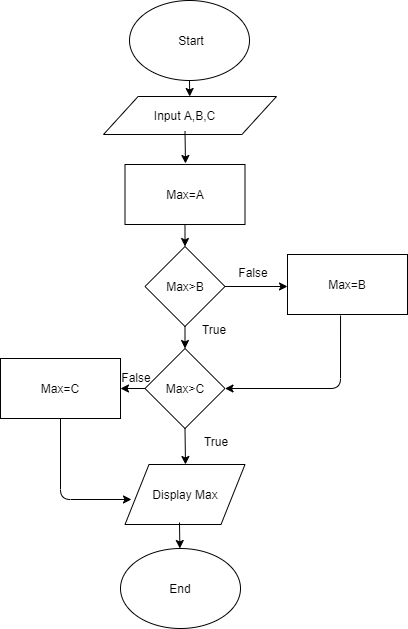

The diagram above was exported from draw.io. Its source (the exported page's mxGraphModel, read from the mxfile embedded in the PNG):
<mxGraphModel dx="868" dy="401" grid="0" gridSize="10" guides="1" tooltips="1" connect="1" arrows="1" fold="1" page="1" pageScale="1" pageWidth="827" pageHeight="1169" math="0" shadow="0">
  <root>
    <mxCell id="WIyWlLk6GJQsqaUBKTNV-0" />
    <mxCell id="WIyWlLk6GJQsqaUBKTNV-1" parent="WIyWlLk6GJQsqaUBKTNV-0" />
    <mxCell id="Le-s9lCSiqByqn2jVpAx-0" value="" style="ellipse;whiteSpace=wrap;html=1;" parent="WIyWlLk6GJQsqaUBKTNV-1" vertex="1">
      <mxGeometry x="270" y="12" width="120" height="80" as="geometry" />
    </mxCell>
    <mxCell id="Le-s9lCSiqByqn2jVpAx-1" value="Start" style="text;html=1;strokeColor=none;fillColor=none;align=center;verticalAlign=middle;whiteSpace=wrap;rounded=0;" parent="WIyWlLk6GJQsqaUBKTNV-1" vertex="1">
      <mxGeometry x="312" y="42" width="40" height="20" as="geometry" />
    </mxCell>
    <mxCell id="Le-s9lCSiqByqn2jVpAx-3" value="" style="endArrow=classic;html=1;exitX=0.5;exitY=1;exitDx=0;exitDy=0;" parent="WIyWlLk6GJQsqaUBKTNV-1" source="Le-s9lCSiqByqn2jVpAx-0" target="Le-s9lCSiqByqn2jVpAx-4" edge="1">
      <mxGeometry width="50" height="50" relative="1" as="geometry">
        <mxPoint x="387" y="182" as="sourcePoint" />
        <mxPoint x="295" y="117" as="targetPoint" />
      </mxGeometry>
    </mxCell>
    <mxCell id="Le-s9lCSiqByqn2jVpAx-4" value="" style="shape=parallelogram;perimeter=parallelogramPerimeter;whiteSpace=wrap;html=1;" parent="WIyWlLk6GJQsqaUBKTNV-1" vertex="1">
      <mxGeometry x="244" y="108" width="173" height="38" as="geometry" />
    </mxCell>
    <mxCell id="Le-s9lCSiqByqn2jVpAx-5" value="Input A,B,C" style="text;html=1;strokeColor=none;fillColor=none;align=center;verticalAlign=middle;whiteSpace=wrap;rounded=0;" parent="WIyWlLk6GJQsqaUBKTNV-1" vertex="1">
      <mxGeometry x="230" y="111.5" width="191" height="31" as="geometry" />
    </mxCell>
    <mxCell id="Le-s9lCSiqByqn2jVpAx-8" value="Max=A" style="rounded=0;whiteSpace=wrap;html=1;" parent="WIyWlLk6GJQsqaUBKTNV-1" vertex="1">
      <mxGeometry x="265.5" y="176" width="120" height="60" as="geometry" />
    </mxCell>
    <mxCell id="Le-s9lCSiqByqn2jVpAx-13" value="" style="endArrow=classic;html=1;exitX=0.5;exitY=1;exitDx=0;exitDy=0;" parent="WIyWlLk6GJQsqaUBKTNV-1" source="Le-s9lCSiqByqn2jVpAx-5" edge="1">
      <mxGeometry width="50" height="50" relative="1" as="geometry">
        <mxPoint x="374" y="282" as="sourcePoint" />
        <mxPoint x="326" y="175" as="targetPoint" />
        <Array as="points">
          <mxPoint x="326" y="175" />
        </Array>
      </mxGeometry>
    </mxCell>
    <mxCell id="Le-s9lCSiqByqn2jVpAx-19" value="" style="endArrow=classic;html=1;exitX=0.5;exitY=1;exitDx=0;exitDy=0;" parent="WIyWlLk6GJQsqaUBKTNV-1" source="Le-s9lCSiqByqn2jVpAx-8" target="Le-s9lCSiqByqn2jVpAx-20" edge="1">
      <mxGeometry width="50" height="50" relative="1" as="geometry">
        <mxPoint x="378" y="334" as="sourcePoint" />
        <mxPoint x="326" y="267" as="targetPoint" />
      </mxGeometry>
    </mxCell>
    <mxCell id="Le-s9lCSiqByqn2jVpAx-20" value="Max&amp;gt;B" style="rhombus;whiteSpace=wrap;html=1;" parent="WIyWlLk6GJQsqaUBKTNV-1" vertex="1">
      <mxGeometry x="285.5" y="258" width="80" height="80" as="geometry" />
    </mxCell>
    <mxCell id="Le-s9lCSiqByqn2jVpAx-21" value="" style="endArrow=classic;html=1;exitX=1;exitY=0.5;exitDx=0;exitDy=0;" parent="WIyWlLk6GJQsqaUBKTNV-1" source="Le-s9lCSiqByqn2jVpAx-20" edge="1">
      <mxGeometry width="50" height="50" relative="1" as="geometry">
        <mxPoint x="378" y="334" as="sourcePoint" />
        <mxPoint x="428" y="298" as="targetPoint" />
      </mxGeometry>
    </mxCell>
    <mxCell id="Le-s9lCSiqByqn2jVpAx-22" value="" style="endArrow=classic;html=1;exitX=0.5;exitY=1;exitDx=0;exitDy=0;" parent="WIyWlLk6GJQsqaUBKTNV-1" source="Le-s9lCSiqByqn2jVpAx-20" target="Le-s9lCSiqByqn2jVpAx-23" edge="1">
      <mxGeometry width="50" height="50" relative="1" as="geometry">
        <mxPoint x="378" y="334" as="sourcePoint" />
        <mxPoint x="326" y="369" as="targetPoint" />
      </mxGeometry>
    </mxCell>
    <mxCell id="Le-s9lCSiqByqn2jVpAx-23" value="Max&amp;gt;C" style="rhombus;whiteSpace=wrap;html=1;" parent="WIyWlLk6GJQsqaUBKTNV-1" vertex="1">
      <mxGeometry x="285.5" y="360" width="80" height="80" as="geometry" />
    </mxCell>
    <mxCell id="Le-s9lCSiqByqn2jVpAx-24" value="Max=B" style="rounded=0;whiteSpace=wrap;html=1;" parent="WIyWlLk6GJQsqaUBKTNV-1" vertex="1">
      <mxGeometry x="428" y="266" width="120" height="60" as="geometry" />
    </mxCell>
    <mxCell id="Le-s9lCSiqByqn2jVpAx-25" value="" style="endArrow=classic;html=1;exitX=0.442;exitY=1.017;exitDx=0;exitDy=0;exitPerimeter=0;entryX=1;entryY=0.5;entryDx=0;entryDy=0;" parent="WIyWlLk6GJQsqaUBKTNV-1" source="Le-s9lCSiqByqn2jVpAx-24" target="Le-s9lCSiqByqn2jVpAx-23" edge="1">
      <mxGeometry width="50" height="50" relative="1" as="geometry">
        <mxPoint x="378" y="434" as="sourcePoint" />
        <mxPoint x="428" y="384" as="targetPoint" />
        <Array as="points">
          <mxPoint x="481" y="400" />
        </Array>
      </mxGeometry>
    </mxCell>
    <mxCell id="Le-s9lCSiqByqn2jVpAx-26" value="" style="endArrow=classic;html=1;exitX=0.5;exitY=1;exitDx=0;exitDy=0;" parent="WIyWlLk6GJQsqaUBKTNV-1" source="Le-s9lCSiqByqn2jVpAx-23" edge="1">
      <mxGeometry width="50" height="50" relative="1" as="geometry">
        <mxPoint x="378" y="534" as="sourcePoint" />
        <mxPoint x="326" y="476" as="targetPoint" />
      </mxGeometry>
    </mxCell>
    <mxCell id="Le-s9lCSiqByqn2jVpAx-27" value="" style="endArrow=classic;html=1;exitX=0;exitY=0.5;exitDx=0;exitDy=0;" parent="WIyWlLk6GJQsqaUBKTNV-1" source="Le-s9lCSiqByqn2jVpAx-23" target="Le-s9lCSiqByqn2jVpAx-28" edge="1">
      <mxGeometry width="50" height="50" relative="1" as="geometry">
        <mxPoint x="378" y="534" as="sourcePoint" />
        <mxPoint x="227" y="400" as="targetPoint" />
      </mxGeometry>
    </mxCell>
    <mxCell id="Le-s9lCSiqByqn2jVpAx-28" value="Max=C" style="rounded=0;whiteSpace=wrap;html=1;" parent="WIyWlLk6GJQsqaUBKTNV-1" vertex="1">
      <mxGeometry x="141" y="370" width="120" height="60" as="geometry" />
    </mxCell>
    <mxCell id="Le-s9lCSiqByqn2jVpAx-29" value="Display Max" style="shape=parallelogram;perimeter=parallelogramPerimeter;whiteSpace=wrap;html=1;" parent="WIyWlLk6GJQsqaUBKTNV-1" vertex="1">
      <mxGeometry x="265.5" y="476" width="120" height="60" as="geometry" />
    </mxCell>
    <mxCell id="Le-s9lCSiqByqn2jVpAx-30" value="" style="endArrow=classic;html=1;exitX=0.454;exitY=0.967;exitDx=0;exitDy=0;exitPerimeter=0;" parent="WIyWlLk6GJQsqaUBKTNV-1" source="Le-s9lCSiqByqn2jVpAx-29" target="Le-s9lCSiqByqn2jVpAx-31" edge="1">
      <mxGeometry width="50" height="50" relative="1" as="geometry">
        <mxPoint x="378" y="534" as="sourcePoint" />
        <mxPoint x="320" y="564" as="targetPoint" />
      </mxGeometry>
    </mxCell>
    <mxCell id="Le-s9lCSiqByqn2jVpAx-31" value="End" style="ellipse;whiteSpace=wrap;html=1;" parent="WIyWlLk6GJQsqaUBKTNV-1" vertex="1">
      <mxGeometry x="261" y="560" width="120" height="80" as="geometry" />
    </mxCell>
    <mxCell id="Le-s9lCSiqByqn2jVpAx-32" value="True" style="text;html=1;strokeColor=none;fillColor=none;align=center;verticalAlign=middle;whiteSpace=wrap;rounded=0;" parent="WIyWlLk6GJQsqaUBKTNV-1" vertex="1">
      <mxGeometry x="335" y="331" width="40" height="20" as="geometry" />
    </mxCell>
    <mxCell id="Le-s9lCSiqByqn2jVpAx-33" value="False" style="text;html=1;strokeColor=none;fillColor=none;align=center;verticalAlign=middle;whiteSpace=wrap;rounded=0;" parent="WIyWlLk6GJQsqaUBKTNV-1" vertex="1">
      <mxGeometry x="374" y="274" width="40" height="20" as="geometry" />
    </mxCell>
    <mxCell id="Le-s9lCSiqByqn2jVpAx-34" value="True" style="text;html=1;strokeColor=none;fillColor=none;align=center;verticalAlign=middle;whiteSpace=wrap;rounded=0;" parent="WIyWlLk6GJQsqaUBKTNV-1" vertex="1">
      <mxGeometry x="337" y="443" width="40" height="20" as="geometry" />
    </mxCell>
    <mxCell id="Le-s9lCSiqByqn2jVpAx-35" value="False" style="text;html=1;strokeColor=none;fillColor=none;align=center;verticalAlign=middle;whiteSpace=wrap;rounded=0;" parent="WIyWlLk6GJQsqaUBKTNV-1" vertex="1">
      <mxGeometry x="257" y="379" width="40" height="20" as="geometry" />
    </mxCell>
    <mxCell id="seRMbvU1ltt3GOHRkMxJ-0" value="" style="endArrow=classic;html=1;exitX=0.5;exitY=1;exitDx=0;exitDy=0;entryX=0.054;entryY=0.583;entryDx=0;entryDy=0;entryPerimeter=0;" edge="1" parent="WIyWlLk6GJQsqaUBKTNV-1" source="Le-s9lCSiqByqn2jVpAx-28" target="Le-s9lCSiqByqn2jVpAx-29">
      <mxGeometry width="50" height="50" relative="1" as="geometry">
        <mxPoint x="387" y="535" as="sourcePoint" />
        <mxPoint x="201" y="507" as="targetPoint" />
        <Array as="points">
          <mxPoint x="201" y="511" />
        </Array>
      </mxGeometry>
    </mxCell>
  </root>
</mxGraphModel>